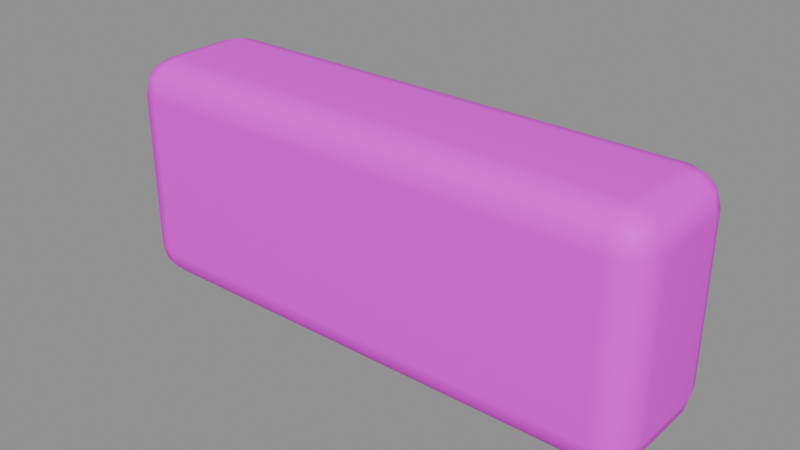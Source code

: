# Source: parapet.blend  (saved by Blender 5.2.45; exported with 4.5.12 LTS)
import bpy
from mathutils import Matrix  # noqa: F401  (used for matrix-valued properties, if any)

bpy.ops.wm.read_factory_settings(use_empty=True)
scene = bpy.context.scene
scene.name = '白花台矮墙'

# ---- collections
col_sea_scene_sbr_parapet = bpy.data.collections.new('SEA-SCENE-SBR-PARAPET'); scene.collection.children.link(col_sea_scene_sbr_parapet)

# ---- images (referenced by path relative to the original .blend; pixels are not part of the script)
import os
ASSET_DIR = os.environ.get("B2B_ASSET_DIR", "")  # directory of the original .blend (textures are referenced by path, not embedded)
HERE = os.path.dirname(os.path.abspath(__file__))  # packed textures are extracted next to this script under _unpacked/

def load_image(name, relpath, width, height, colorspace="sRGB"):
    """Load a texture the original file referenced (path relative to the .blend, or extracted next to this script)."""
    p = next((c for c in (os.path.join(HERE, relpath), os.path.join(ASSET_DIR, relpath)) if relpath and os.path.exists(c)), "")
    if p:
        img = bpy.data.images.load(p, check_existing=True)
        img.name = name
    else:  # same state as the original file: an image datablock whose file is absent (Cycles renders it pink)
        img = bpy.data.images.new(name, width, height)
        img.source = "FILE"
        img.filepath = "//" + (relpath or name)
    img.colorspace_settings.name = colorspace
    return img
img_sea_cozy_8x8_512_png = load_image('sea_cozy_8x8_512.png', 'sea_cozy_8x8_512.png', 1024, 1024, 'sRGB')

# ---- materials (node trees are filled in below, after node groups)
mat_sea_matte = bpy.data.materials.new('SEA_Matte')

# ---- material node trees
mat_sea_matte.use_nodes = True; mat_sea_matte.node_tree.nodes.clear()
_N = mat_sea_matte.node_tree.nodes; _L = mat_sea_matte.node_tree.links
n0 = _N.new('ShaderNodeUVMap'); n0.name = 'UV Map'; n0.location = (0, 0)
n0.width = 160
n0.uv_map = 'PaletteUV'
n1 = _N.new('ShaderNodeTexImage'); n1.name = 'Image Texture'; n1.location = (0, 0)
n1.image = img_sea_cozy_8x8_512_png
n1.interpolation = 'Closest'
n2 = _N.new('ShaderNodeBsdfPrincipled'); n2.name = 'Principled BSDF'; n2.location = (0, 0)
n2.inputs[2].default_value = 0.62
n2.inputs[10].default_value = 0.005
n2.inputs[13].default_value = 0.25
n3 = _N.new('ShaderNodeOutputMaterial'); n3.name = 'Material Output'; n3.location = (0, 0)
n4 = _N.new('ShaderNodeHueSaturation'); n4.name = 'Hue/Saturation/Value'; n4.location = (0, 0)
n4.width = 160
n5 = _N.new('ShaderNodeSeparateXYZ'); n5.name = 'Separate XYZ'; n5.location = (0, 0)
n6 = _N.new('ShaderNodeMath'); n6.name = 'Math'; n6.location = (0, 0)
n6.operation = 'MULTIPLY'
n6.inputs[1].default_value = 8.0
n7 = _N.new('ShaderNodeMath'); n7.name = 'Math.001'; n7.location = (0, 0)
n7.operation = 'FLOOR'
n8 = _N.new('ShaderNodeMath'); n8.name = 'Math.002'; n8.location = (0, 0)
n8.operation = 'COMPARE'
n8.inputs[1].default_value = 5.0
n8.inputs[2].default_value = 0.01
n9 = _N.new('ShaderNodeMath'); n9.name = 'Math.003'; n9.location = (0, 0)
n9.operation = 'MULTIPLY'
n9.inputs[1].default_value = 8.0
n10 = _N.new('ShaderNodeMath'); n10.name = 'Math.004'; n10.location = (0, 0)
n10.operation = 'FLOOR'
n11 = _N.new('ShaderNodeMath'); n11.name = 'Math.005'; n11.location = (0, 0)
n11.operation = 'COMPARE'
n11.inputs[1].default_value = 5.0
n11.inputs[2].default_value = 0.01
n12 = _N.new('ShaderNodeMath'); n12.name = 'Math.006'; n12.location = (0, 0)
n12.operation = 'MULTIPLY'
n13 = _N.new('ShaderNodeMath'); n13.name = 'Math.007'; n13.location = (0, 0)
n13.operation = 'MULTIPLY_ADD'
n13.inputs[1].default_value = 0.02
n14 = _N.new('ShaderNodeMath'); n14.name = 'Math.008'; n14.location = (0, 0)
n14.operation = 'MULTIPLY_ADD'
n14.inputs[1].default_value = -0.18
n14.inputs[2].default_value = 1.12
_L.new(n0.outputs[0], n1.inputs[0])
_L.new(n1.outputs[0], n4.inputs[4])
_L.new(n4.outputs[0], n2.inputs[0])
_L.new(n2.outputs[0], n3.inputs[0])
_L.new(n0.outputs[0], n5.inputs[0])
_L.new(n5.outputs[0], n6.inputs[0])
_L.new(n6.outputs[0], n7.inputs[0])
_L.new(n7.outputs[0], n8.inputs[0])
_L.new(n5.outputs[1], n9.inputs[0])
_L.new(n9.outputs[0], n10.inputs[0])
_L.new(n10.outputs[0], n11.inputs[0])
_L.new(n8.outputs[0], n12.inputs[0])
_L.new(n11.outputs[0], n12.inputs[1])
_L.new(n12.outputs[0], n13.inputs[0])
_L.new(n13.outputs[0], n4.inputs[0])
_L.new(n12.outputs[0], n14.inputs[0])
_L.new(n14.outputs[0], n4.inputs[1])
n3.is_active_output = True

# ---- meshes
me_cube_026 = bpy.data.meshes.new('Cube.026')
me_cube_026.from_pydata([(-0.505, -0.08, 0.0), (-0.505, -0.15, 0.07), (-0.575, -0.08, 0.07), (-0.505, -0.115, 0.009352), (-0.54, -0.08, 0.009352), (-0.5385, -0.1135, 0.01844), (-0.54, -0.1406, 0.07), (-0.505, -0.1406, 0.03505), (-0.5385, -0.1316, 0.03653), (-0.5656, -0.08, 0.03505), (-0.5656, -0.115, 0.07), (-0.5566, -0.1135, 0.03653), (-0.505, -0.15, 0.41), (-0.505, -0.08, 0.48), (-0.575, -0.08, 0.41), (-0.505, -0.1406, 0.445), (-0.54, -0.1406, 0.41), (-0.5385, -0.1316, 0.4435), (-0.54, -0.08, 0.4706), (-0.505, -0.115, 0.4706), (-0.5385, -0.1135, 0.4616), (-0.5656, -0.115, 0.41), (-0.5656, -0.08, 0.445), (-0.5566, -0.1135, 0.4435), (-0.505, 0.08, 0.0), (-0.575, 0.08, 0.07), (-0.505, 0.15, 0.07), (-0.54, 0.08, 0.009352), (-0.505, 0.115, 0.009352), (-0.5385, 0.1135, 0.01844), (-0.5656, 0.115, 0.07), (-0.5656, 0.08, 0.03505), (-0.5566, 0.1135, 0.03653), (-0.505, 0.1406, 0.03505), (-0.54, 0.1406, 0.07), (-0.5385, 0.1316, 0.03653), (-0.505, 0.08, 0.48), (-0.505, 0.15, 0.41), (-0.575, 0.08, 0.41), (-0.505, 0.115, 0.4706), (-0.54, 0.08, 0.4706), (-0.5385, 0.1135, 0.4616), (-0.54, 0.1406, 0.41), (-0.505, 0.1406, 0.445), (-0.5385, 0.1316, 0.4435), (-0.5656, 0.08, 0.445), (-0.5656, 0.115, 0.41), (-0.5566, 0.1135, 0.4435), (0.505, -0.08, 0.0), (0.575, -0.08, 0.07), (0.505, -0.15, 0.07), (0.54, -0.08, 0.009352), (0.505, -0.115, 0.009352), (0.5385, -0.1135, 0.01844), (0.5656, -0.115, 0.07), (0.5656, -0.08, 0.03505), (0.5566, -0.1135, 0.03653), (0.505, -0.1406, 0.03505), (0.54, -0.1406, 0.07), (0.5385, -0.1316, 0.03653), (0.505, -0.08, 0.48), (0.505, -0.15, 0.41), (0.575, -0.08, 0.41), (0.505, -0.115, 0.4706), (0.54, -0.08, 0.4706), (0.5385, -0.1135, 0.4616), (0.54, -0.1406, 0.41), (0.505, -0.1406, 0.445), (0.5385, -0.1316, 0.4435), (0.5656, -0.08, 0.445), (0.5656, -0.115, 0.41), (0.5566, -0.1135, 0.4435), (0.505, 0.08, 0.0), (0.505, 0.15, 0.07), (0.575, 0.08, 0.07), (0.505, 0.115, 0.009352), (0.54, 0.08, 0.009352), (0.5385, 0.1135, 0.01844), (0.54, 0.1406, 0.07), (0.505, 0.1406, 0.03505), (0.5385, 0.1316, 0.03653), (0.5656, 0.08, 0.03505), (0.5656, 0.115, 0.07), (0.5566, 0.1135, 0.03653), (0.505, 0.08, 0.48), (0.575, 0.08, 0.41), (0.505, 0.15, 0.41), (0.54, 0.08, 0.4706), (0.505, 0.115, 0.4706), (0.5385, 0.1135, 0.4616), (0.5656, 0.115, 0.41), (0.5656, 0.08, 0.445), (0.5566, 0.1135, 0.4435), (0.505, 0.1406, 0.445), (0.54, 0.1406, 0.41), (0.5385, 0.1316, 0.4435)], [], [(0, 3, 5, 4), (3, 7, 8, 5), (1, 6, 8, 7), (6, 10, 11, 8), (2, 9, 11, 10), (9, 4, 5, 11), (5, 8, 11), (12, 15, 17, 16), (15, 19, 20, 17), (13, 18, 20, 19), (18, 22, 23, 20), (14, 21, 23, 22), (21, 16, 17, 23), (17, 20, 23), (24, 27, 29, 28), (27, 31, 32, 29), (25, 30, 32, 31), (30, 34, 35, 32), (26, 33, 35, 34), (33, 28, 29, 35), (29, 32, 35), (36, 39, 41, 40), (39, 43, 44, 41), (37, 42, 44, 43), (42, 46, 47, 44), (38, 45, 47, 46), (45, 40, 41, 47), (41, 44, 47), (48, 51, 53, 52), (51, 55, 56, 53), (49, 54, 56, 55), (54, 58, 59, 56), (50, 57, 59, 58), (57, 52, 53, 59), (53, 56, 59), (60, 63, 65, 64), (63, 67, 68, 65), (61, 66, 68, 67), (66, 70, 71, 68), (62, 69, 71, 70), (69, 64, 65, 71), (65, 68, 71), (72, 75, 77, 76), (75, 79, 80, 77), (73, 78, 80, 79), (78, 82, 83, 80), (74, 81, 83, 82), (81, 76, 77, 83), (77, 80, 83), (84, 87, 89, 88), (87, 91, 92, 89), (85, 90, 92, 91), (90, 94, 95, 92), (86, 93, 95, 94), (93, 88, 89, 95), (89, 92, 95), (24, 0, 4, 27), (27, 4, 9, 31), (31, 9, 2, 25), (1, 12, 16, 6), (6, 16, 21, 10), (10, 21, 14, 2), (13, 36, 40, 18), (18, 40, 45, 22), (22, 45, 38, 14), (37, 26, 34, 42), (42, 34, 30, 46), (46, 30, 25, 38), (72, 24, 28, 75), (75, 28, 33, 79), (79, 33, 26, 73), (36, 84, 88, 39), (39, 88, 93, 43), (43, 93, 86, 37), (85, 74, 82, 90), (90, 82, 78, 94), (94, 78, 73, 86), (48, 72, 76, 51), (51, 76, 81, 55), (55, 81, 74, 49), (84, 60, 64, 87), (87, 64, 69, 91), (91, 69, 62, 85), (61, 50, 58, 66), (66, 58, 54, 70), (70, 54, 49, 62), (0, 48, 52, 3), (3, 52, 57, 7), (7, 57, 50, 1), (60, 13, 19, 63), (63, 19, 15, 67), (67, 15, 12, 61), (24, 72, 48, 0), (2, 14, 38, 25), (50, 61, 12, 1), (84, 36, 13, 60), (26, 37, 86, 73), (74, 85, 62, 49)])
me_cube_026.polygons.foreach_set('use_smooth', [True] * 98)
_uv = me_cube_026.uv_layers.new(name='PaletteUV')
_uv.uv.foreach_set('vector', [0.5875, 0.9375, 0.5625, 0.9625, 0.5375, 0.9375, 0.5625, 0.9125, 0.5875, 0.9375, 0.5625, 0.9625, 0.5375, 0.9375, 0.5625, 0.9125, 0.5875, 0.9375, 0.5625, 0.9625, 0.5375, 0.9375, 0.5625, 0.9125, 0.5875, 0.9375, 0.5625, 0.9625, 0.5375, 0.9375, 0.5625, 0.9125, 0.5875, 0.9375, 0.5625, 0.9625, 0.5375, 0.9375, 0.5625, 0.9125, 0.5875, 0.9375, 0.5625, 0.9625, 0.5375, 0.9375, 0.5625, 0.9125, 0.5875, 0.9375, 0.55, 0.9592, 0.55, 0.9158, 0.5875, 0.9375, 0.5625, 0.9625, 0.5375, 0.9375, 0.5625, 0.9125, 0.5875, 0.9375, 0.5625, 0.9625, 0.5375, 0.9375, 0.5625, 0.9125, 0.5875, 0.9375, 0.5625, 0.9625, 0.5375, 0.9375, 0.5625, 0.9125, 0.5875, 0.9375, 0.5625, 0.9625, 0.5375, 0.9375, 0.5625, 0.9125, 0.5875, 0.9375, 0.5625, 0.9625, 0.5375, 0.9375, 0.5625, 0.9125, 0.5875, 0.9375, 0.5625, 0.9625, 0.5375, 0.9375, 0.5625, 0.9125, 0.5875, 0.9375, 0.55, 0.9592, 0.55, 0.9158, 0.5875, 0.9375, 0.5625, 0.9625, 0.5375, 0.9375, 0.5625, 0.9125, 0.5875, 0.9375, 0.5625, 0.9625, 0.5375, 0.9375, 0.5625, 0.9125, 0.5875, 0.9375, 0.5625, 0.9625, 0.5375, 0.9375, 0.5625, 0.9125, 0.5875, 0.9375, 0.5625, 0.9625, 0.5375, 0.9375, 0.5625, 0.9125, 0.5875, 0.9375, 0.5625, 0.9625, 0.5375, 0.9375, 0.5625, 0.9125, 0.5875, 0.9375, 0.5625, 0.9625, 0.5375, 0.9375, 0.5625, 0.9125, 0.5875, 0.9375, 0.55, 0.9592, 0.55, 0.9158, 0.5875, 0.9375, 0.5625, 0.9625, 0.5375, 0.9375, 0.5625, 0.9125, 0.5875, 0.9375, 0.5625, 0.9625, 0.5375, 0.9375, 0.5625, 0.9125, 0.5875, 0.9375, 0.5625, 0.9625, 0.5375, 0.9375, 0.5625, 0.9125, 0.5875, 0.9375, 0.5625, 0.9625, 0.5375, 0.9375, 0.5625, 0.9125, 0.5875, 0.9375, 0.5625, 0.9625, 0.5375, 0.9375, 0.5625, 0.9125, 0.5875, 0.9375, 0.5625, 0.9625, 0.5375, 0.9375, 0.5625, 0.9125, 0.5875, 0.9375, 0.55, 0.9592, 0.55, 0.9158, 0.5875, 0.9375, 0.5625, 0.9625, 0.5375, 0.9375, 0.5625, 0.9125, 0.5875, 0.9375, 0.5625, 0.9625, 0.5375, 0.9375, 0.5625, 0.9125, 0.5875, 0.9375, 0.5625, 0.9625, 0.5375, 0.9375, 0.5625, 0.9125, 0.5875, 0.9375, 0.5625, 0.9625, 0.5375, 0.9375, 0.5625, 0.9125, 0.5875, 0.9375, 0.5625, 0.9625, 0.5375, 0.9375, 0.5625, 0.9125, 0.5875, 0.9375, 0.5625, 0.9625, 0.5375, 0.9375, 0.5625, 0.9125, 0.5875, 0.9375, 0.55, 0.9592, 0.55, 0.9158, 0.5875, 0.9375, 0.5625, 0.9625, 0.5375, 0.9375, 0.5625, 0.9125, 0.5875, 0.9375, 0.5625, 0.9625, 0.5375, 0.9375, 0.5625, 0.9125, 0.5875, 0.9375, 0.5625, 0.9625, 0.5375, 0.9375, 0.5625, 0.9125, 0.5875, 0.9375, 0.5625, 0.9625, 0.5375, 0.9375, 0.5625, 0.9125, 0.5875, 0.9375, 0.5625, 0.9625, 0.5375, 0.9375, 0.5625, 0.9125, 0.5875, 0.9375, 0.5625, 0.9625, 0.5375, 0.9375, 0.5625, 0.9125, 0.5875, 0.9375, 0.55, 0.9592, 0.55, 0.9158, 0.5875, 0.9375, 0.5625, 0.9625, 0.5375, 0.9375, 0.5625, 0.9125, 0.5875, 0.9375, 0.5625, 0.9625, 0.5375, 0.9375, 0.5625, 0.9125, 0.5875, 0.9375, 0.5625, 0.9625, 0.5375, 0.9375, 0.5625, 0.9125, 0.5875, 0.9375, 0.5625, 0.9625, 0.5375, 0.9375, 0.5625, 0.9125, 0.5875, 0.9375, 0.5625, 0.9625, 0.5375, 0.9375, 0.5625, 0.9125, 0.5875, 0.9375, 0.5625, 0.9625, 0.5375, 0.9375, 0.5625, 0.9125, 0.5875, 0.9375, 0.55, 0.9592, 0.55, 0.9158, 0.5875, 0.9375, 0.5625, 0.9625, 0.5375, 0.9375, 0.5625, 0.9125, 0.5875, 0.9375, 0.5625, 0.9625, 0.5375, 0.9375, 0.5625, 0.9125, 0.5875, 0.9375, 0.5625, 0.9625, 0.5375, 0.9375, 0.5625, 0.9125, 0.5875, 0.9375, 0.5625, 0.9625, 0.5375, 0.9375, 0.5625, 0.9125, 0.5875, 0.9375, 0.5625, 0.9625, 0.5375, 0.9375, 0.5625, 0.9125, 0.5875, 0.9375, 0.5625, 0.9625, 0.5375, 0.9375, 0.5625, 0.9125, 0.5875, 0.9375, 0.55, 0.9592, 0.55, 0.9158, 0.5875, 0.9375, 0.5625, 0.9625, 0.5375, 0.9375, 0.5625, 0.9125, 0.5875, 0.9375, 0.5625, 0.9625, 0.5375, 0.9375, 0.5625, 0.9125, 0.5875, 0.9375, 0.5625, 0.9625, 0.5375, 0.9375, 0.5625, 0.9125, 0.5875, 0.9375, 0.5625, 0.9625, 0.5375, 0.9375, 0.5625, 0.9125, 0.5875, 0.9375, 0.5625, 0.9625, 0.5375, 0.9375, 0.5625, 0.9125, 0.5875, 0.9375, 0.5625, 0.9625, 0.5375, 0.9375, 0.5625, 0.9125, 0.5875, 0.9375, 0.5625, 0.9625, 0.5375, 0.9375, 0.5625, 0.9125, 0.5875, 0.9375, 0.5625, 0.9625, 0.5375, 0.9375, 0.5625, 0.9125, 0.5875, 0.9375, 0.5625, 0.9625, 0.5375, 0.9375, 0.5625, 0.9125, 0.5875, 0.9375, 0.5625, 0.9625, 0.5375, 0.9375, 0.5625, 0.9125, 0.5875, 0.9375, 0.5625, 0.9625, 0.5375, 0.9375, 0.5625, 0.9125, 0.5875, 0.9375, 0.5625, 0.9625, 0.5375, 0.9375, 0.5625, 0.9125, 0.5875, 0.9375, 0.5625, 0.9625, 0.5375, 0.9375, 0.5625, 0.9125, 0.5875, 0.9375, 0.5625, 0.9625, 0.5375, 0.9375, 0.5625, 0.9125, 0.5875, 0.9375, 0.5625, 0.9625, 0.5375, 0.9375, 0.5625, 0.9125, 0.5875, 0.9375, 0.5625, 0.9625, 0.5375, 0.9375, 0.5625, 0.9125, 0.5875, 0.9375, 0.5625, 0.9625, 0.5375, 0.9375, 0.5625, 0.9125, 0.5875, 0.9375, 0.5625, 0.9625, 0.5375, 0.9375, 0.5625, 0.9125, 0.5875, 0.9375, 0.5625, 0.9625, 0.5375, 0.9375, 0.5625, 0.9125, 0.5875, 0.9375, 0.5625, 0.9625, 0.5375, 0.9375, 0.5625, 0.9125, 0.5875, 0.9375, 0.5625, 0.9625, 0.5375, 0.9375, 0.5625, 0.9125, 0.5875, 0.9375, 0.5625, 0.9625, 0.5375, 0.9375, 0.5625, 0.9125, 0.5875, 0.9375, 0.5625, 0.9625, 0.5375, 0.9375, 0.5625, 0.9125, 0.5875, 0.9375, 0.5625, 0.9625, 0.5375, 0.9375, 0.5625, 0.9125, 0.5875, 0.9375, 0.5625, 0.9625, 0.5375, 0.9375, 0.5625, 0.9125, 0.5875, 0.9375, 0.5625, 0.9625, 0.5375, 0.9375, 0.5625, 0.9125, 0.5875, 0.9375, 0.5625, 0.9625, 0.5375, 0.9375, 0.5625, 0.9125, 0.5875, 0.9375, 0.5625, 0.9625, 0.5375, 0.9375, 0.5625, 0.9125, 0.5875, 0.9375, 0.5625, 0.9625, 0.5375, 0.9375, 0.5625, 0.9125, 0.5875, 0.9375, 0.5625, 0.9625, 0.5375, 0.9375, 0.5625, 0.9125, 0.5875, 0.9375, 0.5625, 0.9625, 0.5375, 0.9375, 0.5625, 0.9125, 0.5875, 0.9375, 0.5625, 0.9625, 0.5375, 0.9375, 0.5625, 0.9125, 0.5875, 0.9375, 0.5625, 0.9625, 0.5375, 0.9375, 0.5625, 0.9125, 0.5875, 0.9375, 0.5625, 0.9625, 0.5375, 0.9375, 0.5625, 0.9125, 0.5875, 0.9375, 0.5625, 0.9625, 0.5375, 0.9375, 0.5625, 0.9125, 0.5875, 0.9375, 0.5625, 0.9625, 0.5375, 0.9375, 0.5625, 0.9125, 0.5875, 0.9375, 0.5625, 0.9625, 0.5375, 0.9375, 0.5625, 0.9125, 0.5875, 0.9375, 0.5625, 0.9625, 0.5375, 0.9375, 0.5625, 0.9125, 0.5875, 0.9375, 0.5625, 0.9625, 0.5375, 0.9375, 0.5625, 0.9125, 0.5875, 0.9375, 0.5625, 0.9625, 0.5375, 0.9375, 0.5625, 0.9125, 0.5875, 0.9375, 0.5625, 0.9625, 0.5375, 0.9375, 0.5625, 0.9125, 0.5875, 0.9375, 0.5625, 0.9625, 0.5375, 0.9375, 0.5625, 0.9125])
me_cube_026.materials.append(mat_sea_matte)
me_cube_026.update()
me_cube_026.normals_split_custom_set([tuple(v) for v in zip(*[iter([-0.01317, -0.05684, -0.9983, -0.009448, -0.4997, -0.8661, -0.4179, -0.4178, -0.8067, -0.4974, -0.04134, -0.8665, -0.009448, -0.4997, -0.8661, -0.009448, -0.8661, -0.4997, -0.4179, -0.8067, -0.4178, -0.4179, -0.4178, -0.8067, -0.01375, -0.9994, -0.03046, -0.4986, -0.8664, -0.0261, -0.4179, -0.8067, -0.4178, -0.009448, -0.8661, -0.4997, -0.4986, -0.8664, -0.0261, -0.8664, -0.4986, -0.0261, -0.8067, -0.4178, -0.4179, -0.4179, -0.8067, -0.4178, -0.9979, -0.05726, -0.03037, -0.8665, -0.04134, -0.4974, -0.8067, -0.4178, -0.4179, -0.8664, -0.4986, -0.0261, -0.8665, -0.04134, -0.4974, -0.4974, -0.04134, -0.8665, -0.4179, -0.4178, -0.8067, -0.8067, -0.4178, -0.4179, -0.4179, -0.4178, -0.8067, -0.4179, -0.8067, -0.4178, -0.8067, -0.4178, -0.4179, -0.01374, -0.9994, 0.03047, -0.009448, -0.8661, 0.4997, -0.4179, -0.8067, 0.4178, -0.4986, -0.8664, 0.0261, -0.009448, -0.8661, 0.4997, -0.009448, -0.4997, 0.8661, -0.4179, -0.4178, 0.8067, -0.4179, -0.8067, 0.4178, -0.01316, -0.05685, 0.9983, -0.4974, -0.04134, 0.8665, -0.4179, -0.4178, 0.8067, -0.009448, -0.4997, 0.8661, -0.4974, -0.04134, 0.8665, -0.8665, -0.04134, 0.4974, -0.8067, -0.4179, 0.4178, -0.4179, -0.4178, 0.8067, -0.9979, -0.05727, 0.03036, -0.8664, -0.4986, 0.0261, -0.8067, -0.4179, 0.4178, -0.8665, -0.04134, 0.4974, -0.8664, -0.4986, 0.0261, -0.4986, -0.8664, 0.0261, -0.4179, -0.8067, 0.4178, -0.8067, -0.4179, 0.4178, -0.4179, -0.8067, 0.4178, -0.4179, -0.4178, 0.8067, -0.8067, -0.4179, 0.4178, -0.01316, 0.05685, -0.9983, -0.4974, 0.04134, -0.8665, -0.4179, 0.4179, -0.8067, -0.009448, 0.4997, -0.8661, -0.4974, 0.04134, -0.8665, -0.8665, 0.04134, -0.4974, -0.8067, 0.4179, -0.4178, -0.4179, 0.4179, -0.8067, -0.9979, 0.05726, -0.03036, -0.8664, 0.4986, -0.0261, -0.8067, 0.4179, -0.4178, -0.8665, 0.04134, -0.4974, -0.8664, 0.4986, -0.0261, -0.4986, 0.8664, -0.0261, -0.4178, 0.8067, -0.4179, -0.8067, 0.4179, -0.4178, -0.01374, 0.9994, -0.03047, -0.009448, 0.8661, -0.4997, -0.4178, 0.8067, -0.4179, -0.4986, 0.8664, -0.0261, -0.009448, 0.8661, -0.4997, -0.009448, 0.4997, -0.8661, -0.4179, 0.4179, -0.8067, -0.4178, 0.8067, -0.4179, -0.4179, 0.4179, -0.8067, -0.8067, 0.4179, -0.4178, -0.4178, 0.8067, -0.4179, -0.01317, 0.05684, 0.9983, -0.009448, 0.4997, 0.8661, -0.4179, 0.4179, 0.8067, -0.4974, 0.04134, 0.8665, -0.009448, 0.4997, 0.8661, -0.009448, 0.8661, 0.4997, -0.4179, 0.8067, 0.4178, -0.4179, 0.4179, 0.8067, -0.01375, 0.9994, 0.03046, -0.4986, 0.8664, 0.0261, -0.4179, 0.8067, 0.4178, -0.009448, 0.8661, 0.4997, -0.4986, 0.8664, 0.0261, -0.8664, 0.4986, 0.0261, -0.8067, 0.4178, 0.4179, -0.4179, 0.8067, 0.4178, -0.9979, 0.05726, 0.03037, -0.8665, 0.04134, 0.4974, -0.8067, 0.4178, 0.4179, -0.8664, 0.4986, 0.0261, -0.8665, 0.04134, 0.4974, -0.4974, 0.04134, 0.8665, -0.4179, 0.4179, 0.8067, -0.8067, 0.4178, 0.4179, -0.4179, 0.4179, 0.8067, -0.4179, 0.8067, 0.4178, -0.8067, 0.4178, 0.4179, 0.01316, -0.05685, -0.9983, 0.4974, -0.04134, -0.8665, 0.4179, -0.4179, -0.8067, 0.009448, -0.4997, -0.8661, 0.4974, -0.04134, -0.8665, 0.8665, -0.04134, -0.4974, 0.8067, -0.4179, -0.4178, 0.4179, -0.4179, -0.8067, 0.9979, -0.05726, -0.03036, 0.8664, -0.4986, -0.0261, 0.8067, -0.4179, -0.4178, 0.8665, -0.04134, -0.4974, 0.8664, -0.4986, -0.0261, 0.4986, -0.8664, -0.0261, 0.4178, -0.8067, -0.4179, 0.8067, -0.4179, -0.4178, 0.01374, -0.9994, -0.03047, 0.009448, -0.8661, -0.4997, 0.4178, -0.8067, -0.4179, 0.4986, -0.8664, -0.0261, 0.009448, -0.8661, -0.4997, 0.009448, -0.4997, -0.8661, 0.4179, -0.4179, -0.8067, 0.4178, -0.8067, -0.4179, 0.4179, -0.4179, -0.8067, 0.8067, -0.4179, -0.4178, 0.4178, -0.8067, -0.4179, 0.01317, -0.05684, 0.9983, 0.009448, -0.4997, 0.8661, 0.4179, -0.4179, 0.8067, 0.4974, -0.04134, 0.8665, 0.009448, -0.4997, 0.8661, 0.009448, -0.8661, 0.4997, 0.4179, -0.8067, 0.4178, 0.4179, -0.4179, 0.8067, 0.01375, -0.9994, 0.03046, 0.4986, -0.8664, 0.0261, 0.4179, -0.8067, 0.4178, 0.009448, -0.8661, 0.4997, 0.4986, -0.8664, 0.0261, 0.8664, -0.4986, 0.0261, 0.8067, -0.4178, 0.4179, 0.4179, -0.8067, 0.4178, 0.9979, -0.05726, 0.03037, 0.8665, -0.04134, 0.4974, 0.8067, -0.4178, 0.4179, 0.8664, -0.4986, 0.0261, 0.8665, -0.04134, 0.4974, 0.4974, -0.04134, 0.8665, 0.4179, -0.4179, 0.8067, 0.8067, -0.4178, 0.4179, 0.4179, -0.4179, 0.8067, 0.4179, -0.8067, 0.4178, 0.8067, -0.4178, 0.4179, 0.01317, 0.05684, -0.9983, 0.009448, 0.4997, -0.8661, 0.4179, 0.4178, -0.8067, 0.4974, 0.04134, -0.8665, 0.009448, 0.4997, -0.8661, 0.009448, 0.8661, -0.4997, 0.4179, 0.8067, -0.4178, 0.4179, 0.4178, -0.8067, 0.01375, 0.9994, -0.03046, 0.4986, 0.8664, -0.0261, 0.4179, 0.8067, -0.4178, 0.009448, 0.8661, -0.4997, 0.4986, 0.8664, -0.0261, 0.8664, 0.4986, -0.0261, 0.8067, 0.4178, -0.4179, 0.4179, 0.8067, -0.4178, 0.9979, 0.05726, -0.03037, 0.8665, 0.04134, -0.4974, 0.8067, 0.4178, -0.4179, 0.8664, 0.4986, -0.0261, 0.8665, 0.04134, -0.4974, 0.4974, 0.04134, -0.8665, 0.4179, 0.4178, -0.8067, 0.8067, 0.4178, -0.4179, 0.4179, 0.4178, -0.8067, 0.4179, 0.8067, -0.4178, 0.8067, 0.4178, -0.4179, 0.01316, 0.05685, 0.9983, 0.4974, 0.04134, 0.8665, 0.4179, 0.4179, 0.8067, 0.009448, 0.4997, 0.8661, 0.4974, 0.04134, 0.8665, 0.8665, 0.04134, 0.4974, 0.8067, 0.4179, 0.4178, 0.4179, 0.4179, 0.8067, 0.9979, 0.05727, 0.03036, 0.8664, 0.4986, 0.0261, 0.8067, 0.4179, 0.4178, 0.8665, 0.04134, 0.4974, 0.8664, 0.4986, 0.0261, 0.4986, 0.8664, 0.0261, 0.4178, 0.8067, 0.4179, 0.8067, 0.4179, 0.4178, 0.01374, 0.9994, 0.03047, 0.009448, 0.8661, 0.4997, 0.4178, 0.8067, 0.4179, 0.4986, 0.8664, 0.0261, 0.009448, 0.8661, 0.4997, 0.009448, 0.4997, 0.8661, 0.4179, 0.4179, 0.8067, 0.4178, 0.8067, 0.4179, 0.4179, 0.4179, 0.8067, 0.8067, 0.4179, 0.4178, 0.4178, 0.8067, 0.4179, -0.01316, 0.05685, -0.9983, -0.01317, -0.05684, -0.9983, -0.4974, -0.04134, -0.8665, -0.4974, 0.04134, -0.8665, -0.4974, 0.04134, -0.8665, -0.4974, -0.04134, -0.8665, -0.8665, -0.04134, -0.4974, -0.8665, 0.04134, -0.4974, -0.8665, 0.04134, -0.4974, -0.8665, -0.04134, -0.4974, -0.9979, -0.05726, -0.03037, -0.9979, 0.05726, -0.03036, -0.01375, -0.9994, -0.03046, -0.01374, -0.9994, 0.03047, -0.4986, -0.8664, 0.0261, -0.4986, -0.8664, -0.0261, -0.4986, -0.8664, -0.0261, -0.4986, -0.8664, 0.0261, -0.8664, -0.4986, 0.0261, -0.8664, -0.4986, -0.0261, -0.8664, -0.4986, -0.0261, -0.8664, -0.4986, 0.0261, -0.9979, -0.05727, 0.03036, -0.9979, -0.05726, -0.03037, -0.01316, -0.05685, 0.9983, -0.01317, 0.05684, 0.9983, -0.4974, 0.04134, 0.8665, -0.4974, -0.04134, 0.8665, -0.4974, -0.04134, 0.8665, -0.4974, 0.04134, 0.8665, -0.8665, 0.04134, 0.4974, -0.8665, -0.04134, 0.4974, -0.8665, -0.04134, 0.4974, -0.8665, 0.04134, 0.4974, -0.9979, 0.05726, 0.03037, -0.9979, -0.05727, 0.03036, -0.01375, 0.9994, 0.03046, -0.01374, 0.9994, -0.03047, -0.4986, 0.8664, -0.0261, -0.4986, 0.8664, 0.0261, -0.4986, 0.8664, 0.0261, -0.4986, 0.8664, -0.0261, -0.8664, 0.4986, -0.0261, -0.8664, 0.4986, 0.0261, -0.8664, 0.4986, 0.0261, -0.8664, 0.4986, -0.0261, -0.9979, 0.05726, -0.03036, -0.9979, 0.05726, 0.03037, 0.01317, 0.05684, -0.9983, -0.01316, 0.05685, -0.9983, -0.009448, 0.4997, -0.8661, 0.009448, 0.4997, -0.8661, 0.009448, 0.4997, -0.8661, -0.009448, 0.4997, -0.8661, -0.009448, 0.8661, -0.4997, 0.009448, 0.8661, -0.4997, 0.009448, 0.8661, -0.4997, -0.009448, 0.8661, -0.4997, -0.01374, 0.9994, -0.03047, 0.01375, 0.9994, -0.03046, -0.01317, 0.05684, 0.9983, 0.01316, 0.05685, 0.9983, 0.009448, 0.4997, 0.8661, -0.009448, 0.4997, 0.8661, -0.009448, 0.4997, 0.8661, 0.009448, 0.4997, 0.8661, 0.009448, 0.8661, 0.4997, -0.009448, 0.8661, 0.4997, -0.009448, 0.8661, 0.4997, 0.009448, 0.8661, 0.4997, 0.01374, 0.9994, 0.03047, -0.01375, 0.9994, 0.03046, 0.9979, 0.05727, 0.03036, 0.9979, 0.05726, -0.03037, 0.8664, 0.4986, -0.0261, 0.8664, 0.4986, 0.0261, 0.8664, 0.4986, 0.0261, 0.8664, 0.4986, -0.0261, 0.4986, 0.8664, -0.0261, 0.4986, 0.8664, 0.0261, 0.4986, 0.8664, 0.0261, 0.4986, 0.8664, -0.0261, 0.01375, 0.9994, -0.03046, 0.01374, 0.9994, 0.03047, 0.01316, -0.05685, -0.9983, 0.01317, 0.05684, -0.9983, 0.4974, 0.04134, -0.8665, 0.4974, -0.04134, -0.8665, 0.4974, -0.04134, -0.8665, 0.4974, 0.04134, -0.8665, 0.8665, 0.04134, -0.4974, 0.8665, -0.04134, -0.4974, 0.8665, -0.04134, -0.4974, 0.8665, 0.04134, -0.4974, 0.9979, 0.05726, -0.03037, 0.9979, -0.05726, -0.03036, 0.01316, 0.05685, 0.9983, 0.01317, -0.05684, 0.9983, 0.4974, -0.04134, 0.8665, 0.4974, 0.04134, 0.8665, 0.4974, 0.04134, 0.8665, 0.4974, -0.04134, 0.8665, 0.8665, -0.04134, 0.4974, 0.8665, 0.04134, 0.4974, 0.8665, 0.04134, 0.4974, 0.8665, -0.04134, 0.4974, 0.9979, -0.05726, 0.03037, 0.9979, 0.05727, 0.03036, 0.01375, -0.9994, 0.03046, 0.01374, -0.9994, -0.03047, 0.4986, -0.8664, -0.0261, 0.4986, -0.8664, 0.0261, 0.4986, -0.8664, 0.0261, 0.4986, -0.8664, -0.0261, 0.8664, -0.4986, -0.0261, 0.8664, -0.4986, 0.0261, 0.8664, -0.4986, 0.0261, 0.8664, -0.4986, -0.0261, 0.9979, -0.05726, -0.03036, 0.9979, -0.05726, 0.03037, -0.01317, -0.05684, -0.9983, 0.01316, -0.05685, -0.9983, 0.009448, -0.4997, -0.8661, -0.009448, -0.4997, -0.8661, -0.009448, -0.4997, -0.8661, 0.009448, -0.4997, -0.8661, 0.009448, -0.8661, -0.4997, -0.009448, -0.8661, -0.4997, -0.009448, -0.8661, -0.4997, 0.009448, -0.8661, -0.4997, 0.01374, -0.9994, -0.03047, -0.01375, -0.9994, -0.03046, 0.01317, -0.05684, 0.9983, -0.01316, -0.05685, 0.9983, -0.009448, -0.4997, 0.8661, 0.009448, -0.4997, 0.8661, 0.009448, -0.4997, 0.8661, -0.009448, -0.4997, 0.8661, -0.009448, -0.8661, 0.4997, 0.009448, -0.8661, 0.4997, 0.009448, -0.8661, 0.4997, -0.009448, -0.8661, 0.4997, -0.01374, -0.9994, 0.03047, 0.01375, -0.9994, 0.03046, -0.01316, 0.05685, -0.9983, 0.01317, 0.05684, -0.9983, 0.01316, -0.05685, -0.9983, -0.01317, -0.05684, -0.9983, -0.9979, -0.05726, -0.03037, -0.9979, -0.05727, 0.03036, -0.9979, 0.05726, 0.03037, -0.9979, 0.05726, -0.03036, 0.01374, -0.9994, -0.03047, 0.01375, -0.9994, 0.03046, -0.01374, -0.9994, 0.03047, -0.01375, -0.9994, -0.03046, 0.01316, 0.05685, 0.9983, -0.01317, 0.05684, 0.9983, -0.01316, -0.05685, 0.9983, 0.01317, -0.05684, 0.9983, -0.01374, 0.9994, -0.03047, -0.01375, 0.9994, 0.03046, 0.01374, 0.9994, 0.03047, 0.01375, 0.9994, -0.03046, 0.9979, 0.05726, -0.03037, 0.9979, 0.05727, 0.03036, 0.9979, -0.05726, 0.03037, 0.9979, -0.05726, -0.03036])] * 3)])

# ---- objects
ob_parapet_mesh = bpy.data.objects.new('parapet_mesh', me_cube_026)
ob_root_parapet = bpy.data.objects.new('ROOT_parapet', None)

# ---- transforms, parenting, visibility, modifiers, constraints
ob_parapet_mesh.parent = ob_root_parapet
ob_parapet_mesh.location = (0.0, 0.0, 0.0)
ob_root_parapet.location = (0.0, 0.0, 0.0)

# ---- collection membership
col_sea_scene_sbr_parapet.objects.link(ob_parapet_mesh)
col_sea_scene_sbr_parapet.objects.link(ob_root_parapet)

# ---- scene / render settings (as saved in the file)
scene.frame_start = 1; scene.frame_end = 250; scene.frame_set(1)
scene.render.engine = 'BLENDER_EEVEE_NEXT'
scene.render.bake_bias = 0.0
scene.render.bake_samples = 0
scene.render.compositor_device = 'GPU'
scene.eevee.use_volume_custom_range = False
scene.eevee.fast_gi_thickness_near = 0.1
scene.eevee.fast_gi_thickness_far = 0.0
scene.eevee.ray_tracing_options.screen_trace_thickness = 0.1
bpy.context.view_layer.update()

# ---- added for rendering (the .blend has no active camera and no usable light): camera, sun + grey world if the file has none
cam_auto = bpy.data.cameras.new('AutoCamera')
cam_auto.lens = 50.0
cam_auto.sensor_width = 36.0
cam_auto.clip_end = 1000.0
ob_auto_camera = bpy.data.objects.new('AutoCamera', cam_auto)
scene.collection.objects.link(ob_auto_camera)
ob_auto_camera.location = (1.18591, -1.4231, 1.18873)
ob_auto_camera.rotation_euler = (1.09748, -7.21219e-08, 0.694738)
scene.camera = ob_auto_camera
light_auto_sun = bpy.data.lights.new('AutoSun', 'SUN')
light_auto_sun.energy = 3.0
light_auto_sun.angle = 0.0523599
ob_auto_sun = bpy.data.objects.new('AutoSun', light_auto_sun)
scene.collection.objects.link(ob_auto_sun)
ob_auto_sun.rotation_euler = (0.872665, 0.174533, 0.523599)
if scene.world is None:
    world_auto = bpy.data.worlds.new('AutoWorld')
    world_auto.color = (0.3, 0.3, 0.3)
    scene.world = world_auto
bpy.context.view_layer.update()
